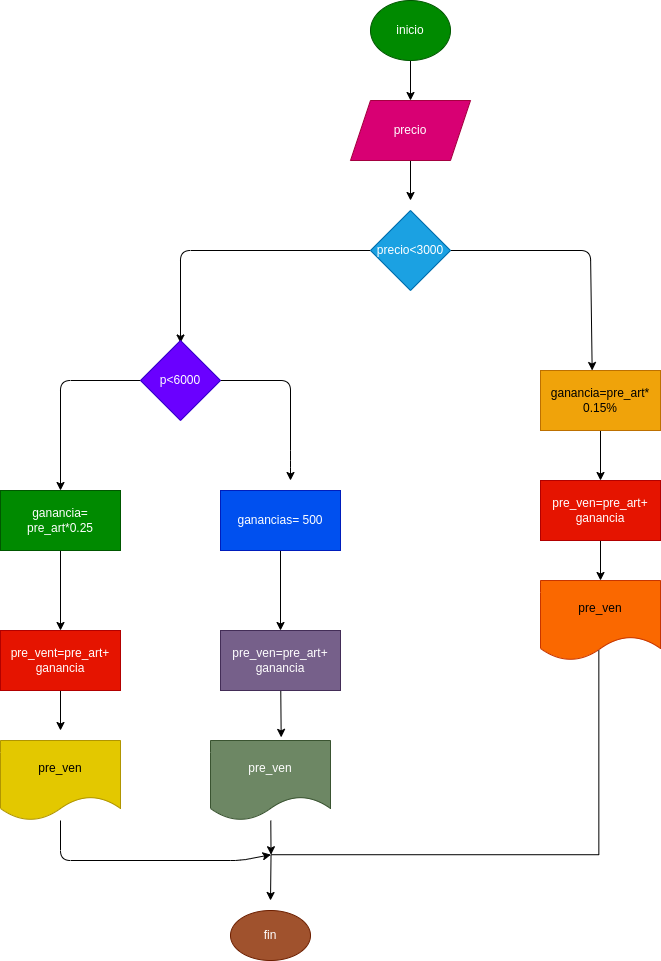

The diagram above was exported from draw.io. Its source (the exported page's mxGraphModel, read from the mxfile embedded in the PNG):
<mxGraphModel dx="1260" dy="328" grid="1" gridSize="10" guides="1" tooltips="1" connect="1" arrows="1" fold="1" page="1" pageScale="1" pageWidth="827" pageHeight="1169" math="0" shadow="0">
  <root>
    <mxCell id="0" />
    <mxCell id="1" parent="0" />
    <mxCell id="3" style="edgeStyle=none;html=1;" edge="1" parent="1" source="2">
      <mxGeometry relative="1" as="geometry">
        <mxPoint x="350" y="160" as="targetPoint" />
      </mxGeometry>
    </mxCell>
    <mxCell id="2" value="inicio" style="ellipse;whiteSpace=wrap;html=1;fillColor=#008a00;fontColor=#ffffff;strokeColor=#005700;" vertex="1" parent="1">
      <mxGeometry x="310" y="60" width="80" height="60" as="geometry" />
    </mxCell>
    <mxCell id="5" style="edgeStyle=none;html=1;" edge="1" parent="1" source="4">
      <mxGeometry relative="1" as="geometry">
        <mxPoint x="350" y="260" as="targetPoint" />
      </mxGeometry>
    </mxCell>
    <mxCell id="4" value="precio" style="shape=parallelogram;perimeter=parallelogramPerimeter;whiteSpace=wrap;html=1;fixedSize=1;fillColor=#d80073;fontColor=#ffffff;strokeColor=#A50040;" vertex="1" parent="1">
      <mxGeometry x="290" y="160" width="120" height="60" as="geometry" />
    </mxCell>
    <mxCell id="7" style="edgeStyle=none;html=1;" edge="1" parent="1" source="6">
      <mxGeometry relative="1" as="geometry">
        <mxPoint x="120" y="402.5" as="targetPoint" />
        <Array as="points">
          <mxPoint x="120" y="310" />
        </Array>
      </mxGeometry>
    </mxCell>
    <mxCell id="8" style="edgeStyle=none;html=1;" edge="1" parent="1" source="6">
      <mxGeometry relative="1" as="geometry">
        <mxPoint x="531.6666870117188" y="430" as="targetPoint" />
        <Array as="points">
          <mxPoint x="530" y="310" />
        </Array>
      </mxGeometry>
    </mxCell>
    <mxCell id="6" value="precio&amp;lt;3000" style="rhombus;whiteSpace=wrap;html=1;fillColor=#1ba1e2;fontColor=#ffffff;strokeColor=#006EAF;" vertex="1" parent="1">
      <mxGeometry x="310" y="270" width="80" height="80" as="geometry" />
    </mxCell>
    <mxCell id="10" style="edgeStyle=none;html=1;" edge="1" parent="1" source="9">
      <mxGeometry relative="1" as="geometry">
        <mxPoint x="230" y="540" as="targetPoint" />
        <Array as="points">
          <mxPoint x="230" y="440" />
          <mxPoint x="230" y="520" />
        </Array>
      </mxGeometry>
    </mxCell>
    <mxCell id="11" style="edgeStyle=none;html=1;" edge="1" parent="1" source="9">
      <mxGeometry relative="1" as="geometry">
        <mxPoint y="550" as="targetPoint" />
        <Array as="points">
          <mxPoint y="440" />
        </Array>
      </mxGeometry>
    </mxCell>
    <mxCell id="9" value="p&amp;lt;6000" style="rhombus;whiteSpace=wrap;html=1;fillColor=#6a00ff;fontColor=#ffffff;strokeColor=#3700CC;" vertex="1" parent="1">
      <mxGeometry x="80" y="400" width="80" height="80" as="geometry" />
    </mxCell>
    <mxCell id="15" style="edgeStyle=none;html=1;" edge="1" parent="1" source="12">
      <mxGeometry relative="1" as="geometry">
        <mxPoint x="220" y="690" as="targetPoint" />
      </mxGeometry>
    </mxCell>
    <mxCell id="12" value="ganancias= 500" style="whiteSpace=wrap;html=1;fillColor=#0050ef;fontColor=#ffffff;strokeColor=#001DBC;" vertex="1" parent="1">
      <mxGeometry x="160" y="550" width="120" height="60" as="geometry" />
    </mxCell>
    <mxCell id="16" style="edgeStyle=none;html=1;" edge="1" parent="1" source="13">
      <mxGeometry relative="1" as="geometry">
        <mxPoint y="690" as="targetPoint" />
      </mxGeometry>
    </mxCell>
    <mxCell id="13" value="ganancia=&lt;br&gt;pre_art*0.25" style="whiteSpace=wrap;html=1;fillColor=#008a00;fontColor=#ffffff;strokeColor=#005700;" vertex="1" parent="1">
      <mxGeometry x="-60" y="550" width="120" height="60" as="geometry" />
    </mxCell>
    <mxCell id="20" style="edgeStyle=none;html=1;" edge="1" parent="1" source="17">
      <mxGeometry relative="1" as="geometry">
        <mxPoint y="790" as="targetPoint" />
      </mxGeometry>
    </mxCell>
    <mxCell id="17" value="pre_vent=pre_art+&lt;br&gt;ganancia" style="whiteSpace=wrap;html=1;fillColor=#e51400;fontColor=#ffffff;strokeColor=#B20000;" vertex="1" parent="1">
      <mxGeometry x="-60" y="690" width="120" height="60" as="geometry" />
    </mxCell>
    <mxCell id="21" style="edgeStyle=none;html=1;entryX=0.589;entryY=-0.039;entryDx=0;entryDy=0;entryPerimeter=0;" edge="1" parent="1" source="19" target="23">
      <mxGeometry relative="1" as="geometry">
        <mxPoint x="220" y="780" as="targetPoint" />
      </mxGeometry>
    </mxCell>
    <mxCell id="19" value="pre_ven=pre_art+&lt;br&gt;ganancia" style="whiteSpace=wrap;html=1;fillColor=#76608a;fontColor=#ffffff;strokeColor=#432D57;" vertex="1" parent="1">
      <mxGeometry x="160" y="690" width="120" height="60" as="geometry" />
    </mxCell>
    <mxCell id="36" style="edgeStyle=none;html=1;entryX=1;entryY=0;entryDx=0;entryDy=0;" edge="1" parent="1" source="22" target="30">
      <mxGeometry relative="1" as="geometry">
        <Array as="points">
          <mxPoint y="920" />
          <mxPoint x="180" y="920" />
        </Array>
      </mxGeometry>
    </mxCell>
    <mxCell id="22" value="pre_ven" style="shape=document;whiteSpace=wrap;html=1;boundedLbl=1;fillColor=#e3c800;fontColor=#000000;strokeColor=#B09500;" vertex="1" parent="1">
      <mxGeometry x="-60" y="800" width="120" height="80" as="geometry" />
    </mxCell>
    <mxCell id="31" style="edgeStyle=none;html=1;entryX=1;entryY=0;entryDx=0;entryDy=0;" edge="1" parent="1" source="23" target="30">
      <mxGeometry relative="1" as="geometry" />
    </mxCell>
    <mxCell id="23" value="pre_ven" style="shape=document;whiteSpace=wrap;html=1;boundedLbl=1;fillColor=#6d8764;fontColor=#ffffff;strokeColor=#3A5431;" vertex="1" parent="1">
      <mxGeometry x="150" y="800" width="120" height="80" as="geometry" />
    </mxCell>
    <mxCell id="25" style="edgeStyle=none;html=1;" edge="1" parent="1" source="24">
      <mxGeometry relative="1" as="geometry">
        <mxPoint x="540" y="540" as="targetPoint" />
      </mxGeometry>
    </mxCell>
    <mxCell id="24" value="ganancia=pre_art*&lt;br&gt;0.15%" style="whiteSpace=wrap;html=1;fillColor=#f0a30a;fontColor=#000000;strokeColor=#BD7000;" vertex="1" parent="1">
      <mxGeometry x="480" y="430" width="120" height="60" as="geometry" />
    </mxCell>
    <mxCell id="27" style="edgeStyle=none;html=1;" edge="1" parent="1" source="26">
      <mxGeometry relative="1" as="geometry">
        <mxPoint x="540" y="640" as="targetPoint" />
      </mxGeometry>
    </mxCell>
    <mxCell id="26" value="pre_ven=pre_art+&lt;br&gt;ganancia" style="whiteSpace=wrap;html=1;fillColor=#e51400;fontColor=#ffffff;strokeColor=#B20000;" vertex="1" parent="1">
      <mxGeometry x="480" y="540" width="120" height="60" as="geometry" />
    </mxCell>
    <mxCell id="29" value="pre_ven" style="shape=document;whiteSpace=wrap;html=1;boundedLbl=1;fillColor=#fa6800;fontColor=#000000;strokeColor=#C73500;" vertex="1" parent="1">
      <mxGeometry x="480" y="640" width="120" height="80" as="geometry" />
    </mxCell>
    <mxCell id="37" style="edgeStyle=none;html=1;exitX=1;exitY=0;exitDx=0;exitDy=0;" edge="1" parent="1" source="30">
      <mxGeometry relative="1" as="geometry">
        <mxPoint x="210" y="960" as="targetPoint" />
      </mxGeometry>
    </mxCell>
    <mxCell id="30" value="" style="shape=partialRectangle;whiteSpace=wrap;html=1;bottom=0;right=0;fillColor=none;rotation=-180;" vertex="1" parent="1">
      <mxGeometry x="210.54" y="710" width="327.81" height="204.22" as="geometry" />
    </mxCell>
    <mxCell id="38" value="fin" style="ellipse;whiteSpace=wrap;html=1;fillColor=#a0522d;fontColor=#ffffff;strokeColor=#6D1F00;" vertex="1" parent="1">
      <mxGeometry x="170" y="970" width="80" height="50" as="geometry" />
    </mxCell>
  </root>
</mxGraphModel>